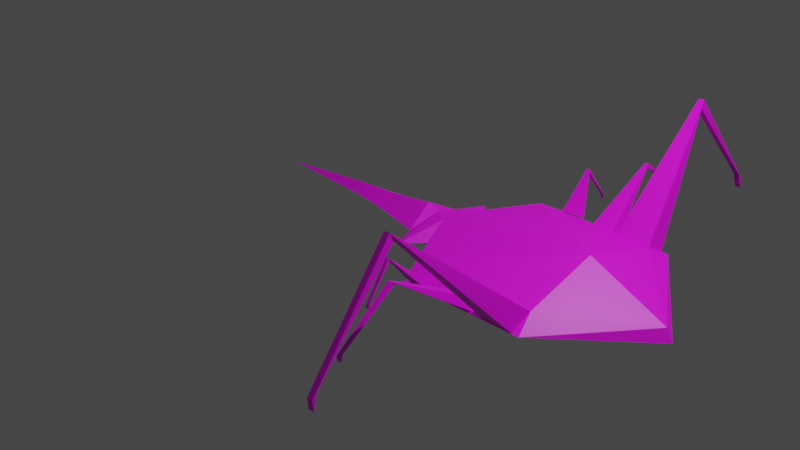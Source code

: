 # Source: AlienCKF.blend  (saved by Blender 4.2.66; exported with 4.5.12 LTS)
import bpy
from mathutils import Matrix  # noqa: F401  (used for matrix-valued properties, if any)

bpy.ops.wm.read_factory_settings(use_empty=True)
scene = bpy.context.scene
scene.name = 'Scene'

# ---- collections
col_collection = bpy.data.collections.new('Collection'); scene.collection.children.link(col_collection)

# ---- images (referenced by path relative to the original .blend; pixels are not part of the script)
import os
ASSET_DIR = os.environ.get("B2B_ASSET_DIR", "")  # directory of the original .blend (textures are referenced by path, not embedded)
HERE = os.path.dirname(os.path.abspath(__file__))  # packed textures are extracted next to this script under _unpacked/

def load_image(name, relpath, width, height, colorspace="sRGB"):
    """Load a texture the original file referenced (path relative to the .blend, or extracted next to this script)."""
    p = next((c for c in (os.path.join(HERE, relpath), os.path.join(ASSET_DIR, relpath)) if relpath and os.path.exists(c)), "")
    if p:
        img = bpy.data.images.load(p, check_existing=True)
        img.name = name
    else:  # same state as the original file: an image datablock whose file is absent (Cycles renders it pink)
        img = bpy.data.images.new(name, width, height)
        img.source = "FILE"
        img.filepath = "//" + (relpath or name)
    img.colorspace_settings.name = colorspace
    return img
img_texture_png = load_image('Texture.png', 'Texture.png', 1024, 1024, 'sRGB')

# ---- materials (node trees are filled in below, after node groups)
mat_material_001 = bpy.data.materials.new('Material.001')

# ---- material node trees
mat_material_001.use_nodes = True; mat_material_001.node_tree.nodes.clear()
_N = mat_material_001.node_tree.nodes; _L = mat_material_001.node_tree.links
n0 = _N.new('ShaderNodeBsdfPrincipled'); n0.name = 'Principled BSDF'; n0.location = (10, 300)
n1 = _N.new('ShaderNodeOutputMaterial'); n1.name = 'Material Output'; n1.location = (300, 300)
n2 = _N.new('ShaderNodeTexImage'); n2.name = 'Image Texture'; n2.location = (-369, 295)
n2.image = img_texture_png
_L.new(n0.outputs[0], n1.inputs[0])
_L.new(n2.outputs[0], n0.inputs[0])
n1.is_active_output = True

# ---- world
world_world = bpy.data.worlds.new('World'); scene.world = world_world
world_world.use_nodes = True; world_world.node_tree.nodes.clear()
_N = world_world.node_tree.nodes; _L = world_world.node_tree.links
n0 = _N.new('ShaderNodeOutputWorld'); n0.name = 'World Output'; n0.location = (300, 300)
n1 = _N.new('ShaderNodeBackground'); n1.name = 'Background'; n1.location = (10, 300)
n1.inputs[0].default_value = (0.05088, 0.05088, 0.05088, 1.0)
_L.new(n1.outputs[0], n0.inputs[0])
n0.is_active_output = True
world_world.color = (0.05088, 0.05088, 0.05088)
world_world.use_sun_shadow = False
world_world.sun_shadow_jitter_overblur = 0.0

# ---- cameras
cam_camera = bpy.data.cameras.new('Camera')
cam_camera.clip_end = 100.0
cam_camera.ortho_scale = 7.314

# ---- lights
light_light = bpy.data.lights.new('Light', 'POINT')
light_light.transmission_factor = 0.0
light_light.energy = 1000.0
light_light.shadow_soft_size = 0.1
light_light.shadow_maximum_resolution = 0.006
light_light.use_absolute_resolution = True

# ---- meshes
me_plano = bpy.data.meshes.new('Plano')
me_plano.from_pydata([(0.5582, 0.0, 0.1223), (0.4136, -0.1949, 0.1588), (0.1708, -0.2007, 0.1706), (0.09515, -0.07239, 0.1744), (0.06139, -0.1134, 0.1761), (0.03727, -0.06051, 0.1773), (-0.06187, -0.03698, 0.1821), (-0.1364, -0.02488, 0.1858), (-0.3666, 4.657e-10, 0.1906), (0.546, -3.725e-09, 0.1458), (0.4014, -0.1529, 0.1822), (0.1585, -0.1587, 0.1941), (0.0829, -0.01876, 0.1979), (0.04913, 3.725e-09, 0.1979), (0.02501, 9.313e-10, 0.2095), (-0.07412, 0.0, 0.1998), (-0.1486, 1.863e-09, 0.2011), (-0.3666, 0.0, 0.1906), (0.3955, -3.725e-09, 0.2219), (0.0829, 0.0, 0.1979), (0.3342, -0.3752, 0.3633), (0.3342, -0.3841, 0.3761), (0.3342, -0.1937, 0.1646), (0.3342, -0.1529, 0.1844), (0.3455, -0.3752, 0.3633), (0.3455, -0.3841, 0.3761), (0.4002, -0.1937, 0.1588), (0.4014, -0.1529, 0.1822), (0.3342, -0.5298, 0.1875), (0.3342, -0.5387, 0.1791), (0.3455, -0.5387, 0.1791), (0.3455, -0.5298, 0.1875), (0.3342, -0.5346, 0.1682), (0.3342, -0.5374, 0.1599), (0.3455, -0.5374, 0.1599), (0.3455, -0.5346, 0.1682), (0.2691, -0.3172, 0.2487), (0.2691, -0.3234, 0.2542), (0.2691, -0.1903, 0.1647), (0.2691, -0.1609, 0.1746), (0.277, -0.3172, 0.2487), (0.277, -0.3234, 0.2542), (0.3153, -0.1903, 0.1647), (0.3153, -0.1609, 0.1746), (0.2691, -0.4253, 0.1744), (0.2691, -0.4315, 0.1709), (0.277, -0.4315, 0.1709), (0.277, -0.4253, 0.1744), (0.2691, -0.4286, 0.1663), (0.2691, -0.4306, 0.1627), (0.277, -0.4306, 0.1627), (0.277, -0.4286, 0.1663), (0.1885, -0.2527, 0.2375), (0.1885, -0.2554, 0.2418), (0.1885, -0.1984, 0.171), (0.1885, -0.1858, 0.1788), (0.1953, -0.2527, 0.2375), (0.1953, -0.2554, 0.2418), (0.2278, -0.1984, 0.171), (0.2278, -0.1858, 0.1788), (0.1885, -0.2989, 0.1787), (0.1885, -0.3016, 0.1759), (0.1953, -0.3016, 0.1759), (0.1953, -0.2989, 0.1787), (0.1885, -0.3004, 0.1722), (0.1885, -0.3012, 0.1694), (0.1953, -0.3012, 0.1694), (0.1953, -0.3004, 0.1722)], [], [(7, 6, 15, 16), (5, 4, 13, 14), (3, 2, 11, 12), (1, 0, 9, 10), (8, 7, 16, 17), (6, 5, 14, 15), (4, 3, 12, 13), (2, 1, 10, 11), (10, 9, 18), (11, 10, 18), (12, 11, 18, 19), (13, 12, 19), (0, 1, 2, 3, 4, 5, 6, 7, 8, 17), (20, 21, 23, 22), (22, 23, 27, 26), (26, 27, 25, 24), (25, 21, 29, 30), (22, 26, 24, 20), (27, 23, 21, 25), (30, 29, 33, 34), (24, 25, 30, 31), (21, 20, 28, 29), (20, 24, 31, 28), (35, 34, 33, 32), (31, 30, 34, 35), (28, 31, 35, 32), (29, 28, 32, 33), (36, 37, 39, 38), (38, 39, 43, 42), (42, 43, 41, 40), (41, 37, 45, 46), (38, 42, 40, 36), (43, 39, 37, 41), (46, 45, 49, 50), (40, 41, 46, 47), (37, 36, 44, 45), (36, 40, 47, 44), (51, 50, 49, 48), (47, 46, 50, 51), (44, 47, 51, 48), (45, 44, 48, 49), (52, 53, 55, 54), (54, 55, 59, 58), (58, 59, 57, 56), (57, 53, 61, 62), (54, 58, 56, 52), (59, 55, 53, 57), (62, 61, 65, 66), (56, 57, 62, 63), (53, 52, 60, 61), (52, 56, 63, 60), (67, 66, 65, 64), (63, 62, 66, 67), (60, 63, 67, 64), (61, 60, 64, 65)])
_uv = me_plano.uv_layers.new(name='MapaUV')
_uv.uv.foreach_set('vector', [0.0, 0.0, 0.0, 0.0, 0.0, 0.0, 0.0, 0.0, 0.0, 0.0, 0.0, 0.0, 0.0, 0.0, 0.0, 0.0, 0.0, 0.0, 0.0, 0.0, 0.0, 0.0, 0.0, 0.0, 0.0, 0.0, 0.0, 0.0, 0.0, 0.0, 0.0, 0.0, 0.0, 0.0, 0.0, 0.0, 0.0, 0.0, 0.0, 0.0, 0.0, 0.0, 0.0, 0.0, 0.0, 0.0, 0.0, 0.0, 0.0, 0.0, 0.0, 0.0, 0.0, 0.0, 0.0, 0.0, 0.0, 0.0, 0.0, 0.0, 0.0, 0.0, 0.0, 0.0, 0.0, 0.0, 0.0, 0.0, 0.0, 0.0, 0.0, 0.0, 0.0, 0.0, 0.0, 0.0, 0.0, 0.0, 0.0, 0.0, 0.0, 0.0, 0.0, 0.0, 0.0, 0.0, 0.0, 0.0, 0.0, 0.0, 0.0, 0.0, 0.0, 0.0, 0.0, 0.0, 0.0, 0.0, 0.0, 0.0, 0.0, 0.0, 0.0, 0.0, 0.0, 0.0, 0.0, 0.0, 0.0, 0.0, 0.375, 0.0, 0.625, 0.0, 0.625, 0.25, 0.375, 0.25, 0.375, 0.25, 0.625, 0.25, 0.625, 0.5, 0.375, 0.5, 0.375, 0.5, 0.625, 0.5, 0.625, 0.75, 0.375, 0.75, 0.625, 0.75, 0.875, 0.75, 0.875, 0.75, 0.625, 0.75, 0.125, 0.5, 0.375, 0.5, 0.375, 0.75, 0.125, 0.75, 0.625, 0.5, 0.875, 0.5, 0.875, 0.75, 0.625, 0.75, 0.625, 0.75, 0.875, 0.75, 0.875, 0.75, 0.625, 0.75, 0.375, 0.75, 0.625, 0.75, 0.625, 0.75, 0.375, 0.75, 0.625, 0.0, 0.375, 0.0, 0.375, 0.0, 0.625, 0.0, 0.125, 0.75, 0.375, 0.75, 0.375, 0.75, 0.125, 0.75, 0.375, 0.75, 0.625, 0.75, 0.625, 1.0, 0.375, 1.0, 0.375, 0.75, 0.625, 0.75, 0.625, 0.75, 0.375, 0.75, 0.125, 0.75, 0.375, 0.75, 0.375, 0.75, 0.125, 0.75, 0.625, 0.0, 0.375, 0.0, 0.375, 0.0, 0.625, 0.0, 0.375, 0.0, 0.625, 0.0, 0.625, 0.25, 0.375, 0.25, 0.375, 0.25, 0.625, 0.25, 0.625, 0.5, 0.375, 0.5, 0.375, 0.5, 0.625, 0.5, 0.625, 0.75, 0.375, 0.75, 0.625, 0.75, 0.875, 0.75, 0.875, 0.75, 0.625, 0.75, 0.125, 0.5, 0.375, 0.5, 0.375, 0.75, 0.125, 0.75, 0.625, 0.5, 0.875, 0.5, 0.875, 0.75, 0.625, 0.75, 0.625, 0.75, 0.875, 0.75, 0.875, 0.75, 0.625, 0.75, 0.375, 0.75, 0.625, 0.75, 0.625, 0.75, 0.375, 0.75, 0.625, 0.0, 0.375, 0.0, 0.375, 0.0, 0.625, 0.0, 0.125, 0.75, 0.375, 0.75, 0.375, 0.75, 0.125, 0.75, 0.375, 0.75, 0.625, 0.75, 0.625, 1.0, 0.375, 1.0, 0.375, 0.75, 0.625, 0.75, 0.625, 0.75, 0.375, 0.75, 0.125, 0.75, 0.375, 0.75, 0.375, 0.75, 0.125, 0.75, 0.625, 0.0, 0.375, 0.0, 0.375, 0.0, 0.625, 0.0, 0.375, 0.0, 0.625, 0.0, 0.625, 0.25, 0.375, 0.25, 0.375, 0.25, 0.625, 0.25, 0.625, 0.5, 0.375, 0.5, 0.375, 0.5, 0.625, 0.5, 0.625, 0.75, 0.375, 0.75, 0.625, 0.75, 0.875, 0.75, 0.875, 0.75, 0.625, 0.75, 0.125, 0.5, 0.375, 0.5, 0.375, 0.75, 0.125, 0.75, 0.625, 0.5, 0.875, 0.5, 0.875, 0.75, 0.625, 0.75, 0.625, 0.75, 0.875, 0.75, 0.875, 0.75, 0.625, 0.75, 0.375, 0.75, 0.625, 0.75, 0.625, 0.75, 0.375, 0.75, 0.625, 0.0, 0.375, 0.0, 0.375, 0.0, 0.625, 0.0, 0.125, 0.75, 0.375, 0.75, 0.375, 0.75, 0.125, 0.75, 0.375, 0.75, 0.625, 0.75, 0.625, 1.0, 0.375, 1.0, 0.375, 0.75, 0.625, 0.75, 0.625, 0.75, 0.375, 0.75, 0.125, 0.75, 0.375, 0.75, 0.375, 0.75, 0.125, 0.75, 0.625, 0.0, 0.375, 0.0, 0.375, 0.0, 0.625, 0.0])
me_plano.materials.append(mat_material_001)
me_plano.update()

# ---- objects
ob_light = bpy.data.objects.new('Light', light_light)
ob_camera = bpy.data.objects.new('Camera', cam_camera)
ob_plano = bpy.data.objects.new('Plano', me_plano)

# ---- transforms, parenting, visibility, modifiers, constraints
ob_light.location = (4.076, 1.005, 5.904)
ob_light.rotation_euler = (0.6503, 0.05522, 1.866)
ob_light.lock_rotations_4d = False
ob_light.empty_display_type = 'ARROWS'
ob_light.color = (0.0, 0.0, 0.0, 0.0)
ob_light.lineart.crease_threshold = 0.0
ob_camera.location = (7.359, -6.926, 4.958)
ob_camera.rotation_euler = (1.109, 0.0, 0.8149)
ob_camera.lock_rotations_4d = False
ob_camera.empty_display_type = 'ARROWS'
ob_camera.color = (0.0, 0.0, 0.0, 0.0)
ob_camera.display_type = 'WIRE'
ob_camera.lineart.crease_threshold = 0.0
ob_plano.location = (0.3211, 0.02618, -0.8101)
ob_plano.rotation_euler = (0.0, -0.05585, 0.0)
ob_plano.scale = (5.336, 5.336, 5.336)
_m = ob_plano.modifiers.new('Simetrizar', 'MIRROR')
_m.use_axis = (False, True, False)

# ---- collection membership
col_collection.objects.link(ob_light)
col_collection.objects.link(ob_camera)
col_collection.objects.link(ob_plano)

# ---- scene / render settings (as saved in the file)
scene.camera = ob_camera
scene.frame_start = 1; scene.frame_end = 250; scene.frame_set(1)
scene.render.engine = 'BLENDER_EEVEE_NEXT'
scene.cycles.sampling_pattern = 'TABULATED_SOBOL'
scene.view_settings.view_transform = 'Filmic'
bpy.context.view_layer.update()
